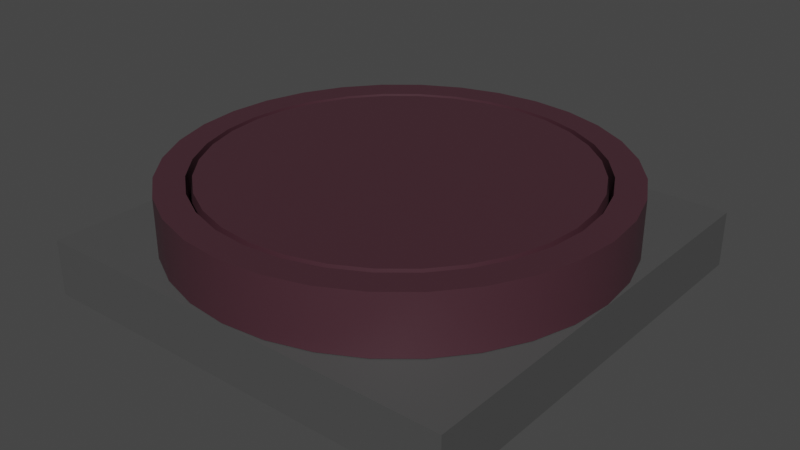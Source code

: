 # Source: MesaTipoA.blend  (saved by Blender 2.93.20; exported with 4.5.12 LTS)
import bpy
from mathutils import Matrix  # noqa: F401  (used for matrix-valued properties, if any)

bpy.ops.wm.read_factory_settings(use_empty=True)
scene = bpy.context.scene
scene.name = 'Scene'

# ---- collections
col_collection = bpy.data.collections.new('Collection'); scene.collection.children.link(col_collection)

# ---- materials (node trees are filled in below, after node groups)
mat_material_004 = bpy.data.materials.new('Material.004')
mat_material_003 = bpy.data.materials.new('Material.003')

# ---- node groups
ng_auto_smooth = bpy.data.node_groups.new('Auto Smooth', 'GeometryNodeTree')
_s = ng_auto_smooth.interface.new_socket(name='Geometry', in_out='OUTPUT', socket_type='NodeSocketGeometry')
_s = ng_auto_smooth.interface.new_socket(name='Geometry', in_out='INPUT', socket_type='NodeSocketGeometry')
_s = ng_auto_smooth.interface.new_socket(name='Angle', in_out='INPUT', socket_type='NodeSocketFloat')
_s.subtype = 'ANGLE'
_s.min_value = 0.0
_s.max_value = 3.142
ng_auto_smooth.is_modifier = True
_N = ng_auto_smooth.nodes; _L = ng_auto_smooth.links
n0 = _N.new('NodeGroupOutput'); n0.name = 'Group Output'; n0.location = (480, -100)
n1 = _N.new('NodeGroupInput'); n1.name = 'Group Input'; n1.location = (-420, -300)
n2 = _N.new('NodeGroupInput'); n2.name = 'Group Input.001'; n2.location = (-60, -100)
n3 = _N.new('GeometryNodeSetShadeSmooth'); n3.name = 'Set Shade Smooth'; n3.location = (120, -100)
n3.domain = 'EDGE'
n4 = _N.new('GeometryNodeSetShadeSmooth'); n4.name = 'Set Shade Smooth.001'; n4.location = (300, -100)
n5 = _N.new('GeometryNodeInputMeshEdgeAngle'); n5.name = 'Edge Angle'; n5.location = (-420, -220)
n6 = _N.new('GeometryNodeInputEdgeSmooth'); n6.name = 'Is Edge Smooth'; n6.location = (-60, -160)
n7 = _N.new('GeometryNodeInputShadeSmooth'); n7.name = 'Is Face Smooth'; n7.location = (-240, -340)
n8 = _N.new('FunctionNodeBooleanMath'); n8.name = 'Boolean Math'; n8.location = (-60, -220)
n9 = _N.new('FunctionNodeCompare'); n9.name = 'Compare'; n9.location = (-240, -180)
n9.operation = 'LESS_EQUAL'
_L.new(n5.outputs[0], n9.inputs[0])
_L.new(n4.outputs[0], n0.inputs[0])
_L.new(n1.outputs[1], n9.inputs[1])
_L.new(n9.outputs[0], n8.inputs[0])
_L.new(n7.outputs[0], n8.inputs[1])
_L.new(n2.outputs[0], n3.inputs[0])
_L.new(n6.outputs[0], n3.inputs[1])
_L.new(n3.outputs[0], n4.inputs[0])
_L.new(n8.outputs[0], n3.inputs[2])
n0.is_active_output = True

# ---- material node trees
mat_material_004.use_nodes = True; mat_material_004.node_tree.nodes.clear()
_N = mat_material_004.node_tree.nodes; _L = mat_material_004.node_tree.links
n0 = _N.new('ShaderNodeBsdfPrincipled'); n0.name = 'Principled BSDF'; n0.location = (10, 300)
n0.distribution = 'GGX'
n0.subsurface_method = 'BURLEY'
n0.inputs[0].default_value = (0.07324, 0.07324, 0.07324, 1.0)
n0.inputs[3].default_value = 1.45
n0.inputs[27].default_value = (0.0, 0.0, 0.0, 1.0)
n0.inputs[28].default_value = 1.0
n1 = _N.new('ShaderNodeOutputMaterial'); n1.name = 'Material Output'; n1.location = (300, 300)
_L.new(n0.outputs[0], n1.inputs[0])
n1.is_active_output = True
mat_material_003.use_nodes = True; mat_material_003.node_tree.nodes.clear()
_N = mat_material_003.node_tree.nodes; _L = mat_material_003.node_tree.links
n0 = _N.new('ShaderNodeBsdfPrincipled'); n0.name = 'Principled BSDF'; n0.location = (10, 300)
n0.distribution = 'GGX'
n0.subsurface_method = 'BURLEY'
n0.inputs[0].default_value = (0.06072, 0.02151, 0.03111, 1.0)
n0.inputs[3].default_value = 1.45
n0.inputs[27].default_value = (0.0, 0.0, 0.0, 1.0)
n0.inputs[28].default_value = 1.0
n1 = _N.new('ShaderNodeOutputMaterial'); n1.name = 'Material Output'; n1.location = (300, 300)
_L.new(n0.outputs[0], n1.inputs[0])
n1.is_active_output = True

# ---- world
world_world = bpy.data.worlds.new('World'); scene.world = world_world
world_world.use_nodes = True; world_world.node_tree.nodes.clear()
_N = world_world.node_tree.nodes; _L = world_world.node_tree.links
n0 = _N.new('ShaderNodeOutputWorld'); n0.name = 'World Output'; n0.location = (300, 300)
n1 = _N.new('ShaderNodeBackground'); n1.name = 'Background'; n1.location = (10, 300)
n1.inputs[0].default_value = (0.05088, 0.05088, 0.05088, 1.0)
_L.new(n1.outputs[0], n0.inputs[0])
n0.is_active_output = True
world_world.color = (0.05088, 0.05088, 0.05088)
world_world.use_sun_shadow = False
world_world.sun_shadow_jitter_overblur = 0.0

# ---- meshes
me_cubo_003 = bpy.data.meshes.new('Cubo.003')
me_cubo_003.from_pydata([(-1.0, -1.0, 1.167), (-1.0, 1.0, 1.167), (1.0, -1.0, 1.167), (1.0, 1.0, 1.167), (-1.0, -1.0, 0.9106), (-1.0, 1.0, 0.9106), (1.0, 1.0, 0.9106), (1.0, -1.0, 0.9106), (0.0, 1.0, 1.17), (-0.1951, 0.9808, 1.17), (-0.3827, 0.9239, 1.17), (-0.5556, 0.8315, 1.17), (-0.7071, 0.7071, 1.17), (-0.8315, 0.5556, 1.17), (-0.9239, 0.3827, 1.17), (-0.9808, 0.1951, 1.17), (-1.0, 0.0, 1.17), (-0.9808, -0.1951, 1.17), (-0.9239, -0.3827, 1.17), (-0.8315, -0.5556, 1.17), (-0.7071, -0.7071, 1.17), (-0.5556, -0.8315, 1.17), (-0.3827, -0.9239, 1.17), (-0.1951, -0.9808, 1.17), (8.742e-08, -1.0, 1.17), (0.1951, -0.9808, 1.17), (0.3827, -0.9239, 1.17), (0.5556, -0.8315, 1.17), (0.7071, -0.7071, 1.17), (0.8315, -0.5556, 1.17), (0.9239, -0.3827, 1.17), (0.9808, -0.1951, 1.17), (1.0, 0.0, 1.17), (0.9808, 0.1951, 1.17), (0.9239, 0.3827, 1.17), (0.8315, 0.5556, 1.17), (0.7071, 0.7071, 1.17), (0.5556, 0.8315, 1.17), (0.3827, 0.9239, 1.17), (0.1951, 0.9808, 1.17), (-0.06512, 0.3274, 1.434), (2.558e-09, 0.3338, 1.434), (-0.1277, 0.3084, 1.434), (-0.1855, 0.2775, 1.434), (-0.236, 0.236, 1.434), (-0.2775, 0.1855, 1.434), (-0.3084, 0.1277, 1.434), (-0.3274, 0.06512, 1.434), (-0.3338, -2.384e-07, 1.434), (-0.3274, -0.06512, 1.434), (-0.3084, -0.1277, 1.434), (-0.2775, -0.1855, 1.434), (-0.236, -0.236, 1.434), (-0.1855, -0.2775, 1.434), (-0.1277, -0.3084, 1.434), (-0.06512, -0.3274, 1.434), (4.752e-08, -0.3338, 1.434), (0.06512, -0.3274, 1.434), (0.1277, -0.3084, 1.434), (0.1855, -0.2775, 1.434), (0.236, -0.236, 1.434), (0.2775, -0.1855, 1.434), (0.3084, -0.1277, 1.434), (0.3274, -0.06512, 1.434), (0.3338, 0.0, 1.434), (0.3274, 0.06512, 1.434), (0.3084, 0.1277, 1.434), (0.2775, 0.1855, 1.434), (0.236, 0.236, 1.434), (0.1855, 0.2775, 1.434), (0.1277, 0.3084, 1.434), (0.06512, 0.3274, 1.434), (-0.1951, 0.9808, 1.434), (0.0, 1.0, 1.434), (-0.3827, 0.9239, 1.434), (-0.5556, 0.8315, 1.434), (-0.7071, 0.7071, 1.434), (-0.8315, 0.5556, 1.434), (-0.9239, 0.3827, 1.434), (-0.9808, 0.1951, 1.434), (-1.0, 0.0, 1.434), (-0.9808, -0.1951, 1.434), (-0.9239, -0.3827, 1.434), (-0.8315, -0.5556, 1.434), (-0.7071, -0.7071, 1.434), (-0.5556, -0.8315, 1.434), (-0.3827, -0.9239, 1.434), (-0.1951, -0.9808, 1.434), (8.742e-08, -1.0, 1.434), (0.1951, -0.9808, 1.434), (0.3827, -0.9239, 1.434), (0.5556, -0.8315, 1.434), (0.7071, -0.7071, 1.434), (0.8315, -0.5556, 1.434), (0.9239, -0.3827, 1.434), (0.9808, -0.1951, 1.434), (1.0, 0.0, 1.434), (0.9808, 0.1951, 1.434), (0.9239, 0.3827, 1.434), (0.8315, 0.5556, 1.434), (0.7071, 0.7071, 1.434), (0.5556, 0.8315, 1.434), (0.3827, 0.9239, 1.434), (0.1951, 0.9808, 1.434), (-0.1698, 0.8535, 1.434), (1.651e-08, 0.8703, 1.434), (-0.333, 0.804, 1.434), (-0.4835, 0.7236, 1.434), (-0.6154, 0.6154, 1.434), (-0.7236, 0.4835, 1.434), (-0.804, 0.333, 1.434), (-0.8535, 0.1698, 1.434), (-0.8703, 0.0, 1.434), (-0.8535, -0.1698, 1.434), (-0.804, -0.333, 1.434), (-0.7236, -0.4835, 1.434), (-0.6154, -0.6154, 1.434), (-0.4835, -0.7236, 1.434), (-0.333, -0.804, 1.434), (-0.1698, -0.8535, 1.434), (7.965e-08, -0.8703, 1.434), (0.1698, -0.8535, 1.434), (0.333, -0.804, 1.434), (0.4835, -0.7236, 1.434), (0.6154, -0.6154, 1.434), (0.7236, -0.4835, 1.434), (0.804, -0.333, 1.434), (0.8535, -0.1698, 1.434), (0.8703, 0.0, 1.434), (0.8535, 0.1698, 1.434), (0.804, 0.333, 1.434), (0.7236, 0.4835, 1.434), (0.6154, 0.6154, 1.434), (0.4835, 0.7236, 1.434), (0.333, 0.804, 1.434), (0.1698, 0.8535, 1.434), (-0.1671, 0.8401, 1.321), (1.62e-08, 0.8566, 1.321), (-0.3278, 0.7914, 1.321), (-0.4759, 0.7122, 1.321), (-0.6057, 0.6057, 1.321), (-0.7122, 0.4759, 1.321), (-0.7914, 0.3278, 1.321), (-0.8401, 0.1671, 1.321), (-0.8566, 0.0, 1.321), (-0.8401, -0.1671, 1.321), (-0.7914, -0.3278, 1.321), (-0.7122, -0.4759, 1.321), (-0.6057, -0.6057, 1.321), (-0.4759, -0.7122, 1.321), (-0.3278, -0.7914, 1.321), (-0.1671, -0.8401, 1.321), (7.883e-08, -0.8566, 1.321), (0.1671, -0.8401, 1.321), (0.3278, -0.7914, 1.321), (0.4759, -0.7122, 1.321), (0.6057, -0.6057, 1.321), (0.7122, -0.4759, 1.321), (0.7914, -0.3278, 1.321), (0.8401, -0.1671, 1.321), (0.8566, 0.0, 1.321), (0.8401, 0.1671, 1.321), (0.7914, 0.3278, 1.321), (0.7122, 0.4759, 1.321), (0.6057, 0.6057, 1.321), (0.4759, 0.7122, 1.321), (0.3278, 0.7914, 1.321), (0.1671, 0.8401, 1.321), (-0.1644, 0.8267, 1.434), (1.59e-08, 0.8429, 1.434), (-0.3226, 0.7787, 1.434), (-0.4683, 0.7008, 1.434), (-0.596, 0.596, 1.434), (-0.7008, 0.4683, 1.434), (-0.7787, 0.3226, 1.434), (-0.8267, 0.1644, 1.434), (-0.8429, 0.0, 1.434), (-0.8267, -0.1644, 1.434), (-0.7787, -0.3226, 1.434), (-0.7008, -0.4683, 1.434), (-0.596, -0.596, 1.434), (-0.4683, -0.7008, 1.434), (-0.3226, -0.7787, 1.434), (-0.1644, -0.8267, 1.434), (7.801e-08, -0.8429, 1.434), (0.1644, -0.8267, 1.434), (0.3226, -0.7787, 1.434), (0.4683, -0.7008, 1.434), (0.596, -0.596, 1.434), (0.7008, -0.4683, 1.434), (0.7787, -0.3226, 1.434), (0.8267, -0.1644, 1.434), (0.8429, 0.0, 1.434), (0.8267, 0.1644, 1.434), (0.7787, 0.3226, 1.434), (0.7008, 0.4683, 1.434), (0.596, 0.596, 1.434), (0.4683, 0.7008, 1.434), (0.3226, 0.7787, 1.434), (0.1644, 0.8267, 1.434)], [], [(3, 2, 7, 6), (1, 0, 2, 3), (2, 0, 4, 7), (5, 1, 3, 6), (4, 0, 1, 5), (4, 5, 6, 7), (40, 42, 43, 44, 45, 46, 47, 48, 49, 50, 51, 52, 53, 54, 55, 56, 57, 58, 59, 60, 61, 62, 63, 64, 65, 66, 67, 68, 69, 70, 71, 41), (33, 34, 98, 97), (20, 21, 85, 84), (34, 35, 99, 98), (21, 22, 86, 85), (8, 9, 72, 73), (35, 36, 100, 99), (22, 23, 87, 86), (9, 10, 74, 72), (36, 37, 101, 100), (23, 24, 88, 87), (10, 11, 75, 74), (37, 38, 102, 101), (24, 25, 89, 88), (11, 12, 76, 75), (38, 39, 103, 102), (25, 26, 90, 89), (12, 13, 77, 76), (39, 8, 73, 103), (26, 27, 91, 90), (13, 14, 78, 77), (27, 28, 92, 91), (14, 15, 79, 78), (28, 29, 93, 92), (15, 16, 80, 79), (29, 30, 94, 93), (16, 17, 81, 80), (30, 31, 95, 94), (17, 18, 82, 81), (31, 32, 96, 95), (18, 19, 83, 82), (32, 33, 97, 96), (19, 20, 84, 83), (104, 105, 73, 72), (106, 104, 72, 74), (107, 106, 74, 75), (108, 107, 75, 76), (109, 108, 76, 77), (110, 109, 77, 78), (111, 110, 78, 79), (112, 111, 79, 80), (113, 112, 80, 81), (114, 113, 81, 82), (115, 114, 82, 83), (116, 115, 83, 84), (117, 116, 84, 85), (118, 117, 85, 86), (119, 118, 86, 87), (120, 119, 87, 88), (121, 120, 88, 89), (122, 121, 89, 90), (123, 122, 90, 91), (124, 123, 91, 92), (125, 124, 92, 93), (126, 125, 93, 94), (127, 126, 94, 95), (128, 127, 95, 96), (129, 128, 96, 97), (130, 129, 97, 98), (131, 130, 98, 99), (132, 131, 99, 100), (133, 132, 100, 101), (134, 133, 101, 102), (135, 134, 102, 103), (105, 135, 103, 73), (136, 137, 105, 104), (138, 136, 104, 106), (139, 138, 106, 107), (140, 139, 107, 108), (141, 140, 108, 109), (142, 141, 109, 110), (143, 142, 110, 111), (144, 143, 111, 112), (145, 144, 112, 113), (146, 145, 113, 114), (147, 146, 114, 115), (148, 147, 115, 116), (149, 148, 116, 117), (150, 149, 117, 118), (151, 150, 118, 119), (152, 151, 119, 120), (153, 152, 120, 121), (154, 153, 121, 122), (155, 154, 122, 123), (156, 155, 123, 124), (157, 156, 124, 125), (158, 157, 125, 126), (159, 158, 126, 127), (160, 159, 127, 128), (161, 160, 128, 129), (162, 161, 129, 130), (163, 162, 130, 131), (164, 163, 131, 132), (165, 164, 132, 133), (166, 165, 133, 134), (167, 166, 134, 135), (137, 167, 135, 105), (168, 169, 137, 136), (170, 168, 136, 138), (171, 170, 138, 139), (172, 171, 139, 140), (173, 172, 140, 141), (174, 173, 141, 142), (175, 174, 142, 143), (176, 175, 143, 144), (177, 176, 144, 145), (178, 177, 145, 146), (179, 178, 146, 147), (180, 179, 147, 148), (181, 180, 148, 149), (182, 181, 149, 150), (183, 182, 150, 151), (184, 183, 151, 152), (185, 184, 152, 153), (186, 185, 153, 154), (187, 186, 154, 155), (188, 187, 155, 156), (189, 188, 156, 157), (190, 189, 157, 158), (191, 190, 158, 159), (192, 191, 159, 160), (193, 192, 160, 161), (194, 193, 161, 162), (195, 194, 162, 163), (196, 195, 163, 164), (197, 196, 164, 165), (198, 197, 165, 166), (199, 198, 166, 167), (169, 199, 167, 137), (40, 41, 169, 168), (42, 40, 168, 170), (43, 42, 170, 171), (44, 43, 171, 172), (45, 44, 172, 173), (46, 45, 173, 174), (47, 46, 174, 175), (48, 47, 175, 176), (49, 48, 176, 177), (50, 49, 177, 178), (51, 50, 178, 179), (52, 51, 179, 180), (53, 52, 180, 181), (54, 53, 181, 182), (55, 54, 182, 183), (56, 55, 183, 184), (57, 56, 184, 185), (58, 57, 185, 186), (59, 58, 186, 187), (60, 59, 187, 188), (61, 60, 188, 189), (62, 61, 189, 190), (63, 62, 190, 191), (64, 63, 191, 192), (65, 64, 192, 193), (66, 65, 193, 194), (67, 66, 194, 195), (68, 67, 195, 196), (69, 68, 196, 197), (70, 69, 197, 198), (71, 70, 198, 199), (41, 71, 199, 169)])
me_cubo_003.polygons.foreach_set('use_smooth', [True] * 167)
me_cubo_003.polygons.foreach_set('material_index', [0, 0, 0, 0, 0, 0, 1, 1, 1, 1, 1, 1, 1, 1, 1, 1, 1, 1, 1, 1, 1, 1, 1, 1, 1, 1, 1, 1, 1, 1, 1, 1, 1, 1, 1, 1, 1, 1, 1, 1, 1, 1, 1, 1, 1, 1, 1, 1, 1, 1, 1, 1, 1, 1, 1, 1, 1, 1, 1, 1, 1, 1, 1, 1, 1, 1, 1, 1, 1, 1, 1, 1, 1, 1, 1, 1, 1, 1, 1, 1, 1, 1, 1, 1, 1, 1, 1, 1, 1, 1, 1, 1, 1, 1, 1, 1, 1, 1, 1, 1, 1, 1, 1, 1, 1, 1, 1, 1, 1, 1, 1, 1, 1, 1, 1, 1, 1, 1, 1, 1, 1, 1, 1, 1, 1, 1, 1, 1, 1, 1, 1, 1, 1, 1, 1, 1, 1, 1, 1, 1, 1, 1, 1, 1, 1, 1, 1, 1, 1, 1, 1, 1, 1, 1, 1, 1, 1, 1, 1, 1, 1, 1, 1, 1, 1, 1, 1])
_uv = me_cubo_003.uv_layers.new(name='MapaUV')
_uv.uv.foreach_set('vector', [0.625, 0.5, 0.625, 0.75, 0.375, 0.75, 0.375, 0.5, 0.875, 0.5, 0.875, 0.75, 0.625, 0.75, 0.625, 0.5, 0.625, 0.75, 0.625, 1.0, 0.375, 1.0, 0.375, 0.75, 0.375, 0.25, 0.625, 0.25, 0.625, 0.5, 0.375, 0.5, 0.375, 0.0, 0.625, 0.0, 0.625, 0.25, 0.375, 0.25, 0.375, 1.0, 0.375, 0.25, 0.375, 0.5, 0.375, 0.75, 0.0, 0.0, 0.0, 0.0, 0.0, 0.0, 0.0, 0.0, 0.0, 0.0, 0.0, 0.0, 0.0, 0.0, 0.0, 0.0, 0.0, 0.0, 0.0, 0.0, 0.0, 0.0, 0.0, 0.0, 0.0, 0.0, 0.0, 0.0, 0.0, 0.0, 0.0, 0.0, 0.0, 0.0, 0.0, 0.0, 0.0, 0.0, 0.0, 0.0, 0.0, 0.0, 0.0, 0.0, 0.0, 0.0, 0.0, 0.0, 0.0, 0.0, 0.0, 0.0, 0.0, 0.0, 0.0, 0.0, 0.0, 0.0, 0.0, 0.0, 0.0, 0.0, 0.0, 0.0, 0.0, 0.0, 0.0, 0.0, 0.0, 0.0, 0.0, 0.0, 0.0, 0.0, 0.0, 0.0, 0.0, 0.0, 0.0, 0.0, 0.0, 0.0, 0.0, 0.0, 0.0, 0.0, 0.0, 0.0, 0.0, 0.0, 0.0, 0.0, 0.0, 0.0, 0.0, 0.0, 0.0, 0.0, 0.0, 0.0, 0.0, 0.0, 0.0, 0.0, 0.0, 0.0, 0.0, 0.0, 0.0, 0.0, 0.0, 0.0, 0.0, 0.0, 0.0, 0.0, 0.0, 0.0, 0.0, 0.0, 0.0, 0.0, 0.0, 0.0, 0.0, 0.0, 0.0, 0.0, 0.0, 0.0, 0.0, 0.0, 0.0, 0.0, 0.0, 0.0, 0.0, 0.0, 0.0, 0.0, 0.0, 0.0, 0.0, 0.0, 0.0, 0.0, 0.0, 0.0, 0.0, 0.0, 0.0, 0.0, 0.0, 0.0, 0.0, 0.0, 0.0, 0.0, 0.0, 0.0, 0.0, 0.0, 0.0, 0.0, 0.0, 0.0, 0.0, 0.0, 0.0, 0.0, 0.0, 0.0, 0.0, 0.0, 0.0, 0.0, 0.0, 0.0, 0.0, 0.0, 0.0, 0.0, 0.0, 0.0, 0.0, 0.0, 0.0, 0.0, 0.0, 0.0, 0.0, 0.0, 0.0, 0.0, 0.0, 0.0, 0.0, 0.0, 0.0, 0.0, 0.0, 0.0, 0.0, 0.0, 0.0, 0.0, 0.0, 0.0, 0.0, 0.0, 0.0, 0.0, 0.0, 0.0, 0.0, 0.0, 0.0, 0.0, 0.0, 0.0, 0.0, 0.0, 0.0, 0.0, 0.0, 0.0, 0.0, 0.0, 0.0, 0.0, 0.0, 0.0, 0.0, 0.0, 0.0, 0.0, 0.0, 0.0, 0.0, 0.0, 0.0, 0.0, 0.0, 0.0, 0.0, 0.0, 0.0, 0.0, 0.0, 0.0, 0.0, 0.0, 0.0, 0.0, 0.0, 0.0, 0.0, 0.0, 0.0, 0.0, 0.0, 0.0, 0.0, 0.0, 0.0, 0.0, 0.0, 0.0, 0.0, 0.0, 0.0, 0.0, 0.0, 0.0, 0.0, 0.0, 0.0, 0.0, 0.0, 0.0, 0.0, 0.0, 0.0, 0.0, 0.0, 0.0, 0.0, 0.0, 0.0, 0.0, 0.0, 0.0, 0.0, 0.0, 0.0, 0.0, 0.0, 0.0, 0.0, 0.0, 0.0, 0.0, 0.0, 0.0, 0.0, 0.0, 0.0, 0.0, 0.0, 0.0, 0.0, 0.0, 0.0, 0.0, 0.0, 0.0, 0.0, 0.0, 0.0, 0.0, 0.0, 0.0, 0.0, 0.0, 0.0, 0.0, 0.0, 0.0, 0.0, 0.0, 0.0, 0.0, 0.0, 0.0, 0.0, 0.0, 0.0, 0.0, 0.0, 0.0, 0.0, 0.0, 0.0, 0.0, 0.0, 0.0, 0.0, 0.0, 0.0, 0.0, 0.0, 0.0, 0.0, 0.0, 0.0, 0.0, 0.0, 0.0, 0.0, 0.0, 0.0, 0.0, 0.0, 0.0, 0.0, 0.0, 0.0, 0.0, 0.0, 0.0, 0.0, 0.0, 0.0, 0.0, 0.0, 0.0, 0.0, 0.0, 0.0, 0.0, 0.0, 0.0, 0.0, 0.0, 0.0, 0.0, 0.0, 0.0, 0.0, 0.0, 0.0, 0.0, 0.0, 0.0, 0.0, 0.0, 0.0, 0.0, 0.0, 0.0, 0.0, 0.0, 0.0, 0.0, 0.0, 0.0, 0.0, 0.0, 0.0, 0.0, 0.0, 0.0, 0.0, 0.0, 0.0, 0.0, 0.0, 0.0, 0.0, 0.0, 0.0, 0.0, 0.0, 0.0, 0.0, 0.0, 0.0, 0.0, 0.0, 0.0, 0.0, 0.0, 0.0, 0.0, 0.0, 0.0, 0.0, 0.0, 0.0, 0.0, 0.0, 0.0, 0.0, 0.0, 0.0, 0.0, 0.0, 0.0, 0.0, 0.0, 0.0, 0.0, 0.0, 0.0, 0.0, 0.0, 0.0, 0.0, 0.0, 0.0, 0.0, 0.0, 0.0, 0.0, 0.0, 0.0, 0.0, 0.0, 0.0, 0.0, 0.0, 0.0, 0.0, 0.0, 0.0, 0.0, 0.0, 0.0, 0.0, 0.0, 0.0, 0.0, 0.0, 0.0, 0.0, 0.0, 0.0, 0.0, 0.0, 0.0, 0.0, 0.0, 0.0, 0.0, 0.0, 0.0, 0.0, 0.0, 0.0, 0.0, 0.0, 0.0, 0.0, 0.0, 0.0, 0.0, 0.0, 0.0, 0.0, 0.0, 0.0, 0.0, 0.0, 0.0, 0.0, 0.0, 0.0, 0.0, 0.0, 0.0, 0.0, 0.0, 0.0, 0.0, 0.0, 0.0, 0.0, 0.0, 0.0, 0.0, 0.0, 0.0, 0.0, 0.0, 0.0, 0.0, 0.0, 0.0, 0.0, 0.0, 0.0, 0.0, 0.0, 0.0, 0.0, 0.0, 0.0, 0.0, 0.0, 0.0, 0.0, 0.0, 0.0, 0.0, 0.0, 0.0, 0.0, 0.0, 0.0, 0.0, 0.0, 0.0, 0.0, 0.0, 0.0, 0.0, 0.0, 0.0, 0.0, 0.0, 0.0, 0.0, 0.0, 0.0, 0.0, 0.0, 0.0, 0.0, 0.0, 0.0, 0.0, 0.0, 0.0, 0.0, 0.0, 0.0, 0.0, 0.0, 0.0, 0.0, 0.0, 0.0, 0.0, 0.0, 0.0, 0.0, 0.0, 0.0, 0.0, 0.0, 0.0, 0.0, 0.0, 0.0, 0.0, 0.0, 0.0, 0.0, 0.0, 0.0, 0.0, 0.0, 0.0, 0.0, 0.0, 0.0, 0.0, 0.0, 0.0, 0.0, 0.0, 0.0, 0.0, 0.0, 0.0, 0.0, 0.0, 0.0, 0.0, 0.0, 0.0, 0.0, 0.0, 0.0, 0.0, 0.0, 0.0, 0.0, 0.0, 0.0, 0.0, 0.0, 0.0, 0.0, 0.0, 0.0, 0.0, 0.0, 0.0, 0.0, 0.0, 0.0, 0.0, 0.0, 0.0, 0.0, 0.0, 0.0, 0.0, 0.0, 0.0, 0.0, 0.0, 0.0, 0.0, 0.0, 0.0, 0.0, 0.0, 0.0, 0.0, 0.0, 0.0, 0.0, 0.0, 0.0, 0.0, 0.0, 0.0, 0.0, 0.0, 0.0, 0.0, 0.0, 0.0, 0.0, 0.0, 0.0, 0.0, 0.0, 0.0, 0.0, 0.0, 0.0, 0.0, 0.0, 0.0, 0.0, 0.0, 0.0, 0.0, 0.0, 0.0, 0.0, 0.0, 0.0, 0.0, 0.0, 0.0, 0.0, 0.0, 0.0, 0.0, 0.0, 0.0, 0.0, 0.0, 0.0, 0.0, 0.0, 0.0, 0.0, 0.0, 0.0, 0.0, 0.0, 0.0, 0.0, 0.0, 0.0, 0.0, 0.0, 0.0, 0.0, 0.0, 0.0, 0.0, 0.0, 0.0, 0.0, 0.0, 0.0, 0.0, 0.0, 0.0, 0.0, 0.0, 0.0, 0.0, 0.0, 0.0, 0.0, 0.0, 0.0, 0.0, 0.0, 0.0, 0.0, 0.0, 0.0, 0.0, 0.0, 0.0, 0.0, 0.0, 0.0, 0.0, 0.0, 0.0, 0.0, 0.0, 0.0, 0.0, 0.0, 0.0, 0.0, 0.0, 0.0, 0.0, 0.0, 0.0, 0.0, 0.0, 0.0, 0.0, 0.0, 0.0, 0.0, 0.0, 0.0, 0.0, 0.0, 0.0, 0.0, 0.0, 0.0, 0.0, 0.0, 0.0, 0.0, 0.0, 0.0, 0.0, 0.0, 0.0, 0.0, 0.0, 0.0, 0.0, 0.0, 0.0, 0.0, 0.0, 0.0, 0.0, 0.0, 0.0, 0.0, 0.0, 0.0, 0.0, 0.0, 0.0, 0.0, 0.0, 0.0, 0.0, 0.0, 0.0, 0.0, 0.0, 0.0, 0.0, 0.0, 0.0, 0.0, 0.0, 0.0, 0.0, 0.0, 0.0, 0.0, 0.0, 0.0, 0.0, 0.0, 0.0, 0.0, 0.0, 0.0, 0.0, 0.0, 0.0, 0.0, 0.0, 0.0, 0.0, 0.0, 0.0, 0.0, 0.0, 0.0, 0.0, 0.0, 0.0, 0.0, 0.0, 0.0, 0.0, 0.0, 0.0, 0.0, 0.0, 0.0, 0.0, 0.0, 0.0, 0.0, 0.0, 0.0, 0.0, 0.0, 0.0, 0.0, 0.0, 0.0, 0.0, 0.0, 0.0, 0.0, 0.0, 0.0, 0.0, 0.0, 0.0, 0.0, 0.0, 0.0, 0.0, 0.0, 0.0, 0.0, 0.0, 0.0, 0.0, 0.0, 0.0, 0.0, 0.0, 0.0, 0.0, 0.0, 0.0, 0.0, 0.0, 0.0, 0.0, 0.0, 0.0, 0.0, 0.0, 0.0, 0.0, 0.0, 0.0, 0.0, 0.0, 0.0, 0.0, 0.0, 0.0, 0.0, 0.0, 0.0, 0.0, 0.0, 0.0, 0.0, 0.0, 0.0, 0.0, 0.0, 0.0, 0.0, 0.0, 0.0, 0.0, 0.0, 0.0, 0.0, 0.0, 0.0, 0.0, 0.0, 0.0, 0.0, 0.0, 0.0, 0.0, 0.0, 0.0, 0.0, 0.0, 0.0, 0.0, 0.0, 0.0, 0.0, 0.0, 0.0, 0.0, 0.0, 0.0, 0.0, 0.0, 0.0, 0.0, 0.0, 0.0, 0.0, 0.0, 0.0, 0.0, 0.0, 0.0, 0.0, 0.0, 0.0, 0.0, 0.0, 0.0, 0.0, 0.0, 0.0, 0.0, 0.0, 0.0, 0.0, 0.0, 0.0, 0.0, 0.0, 0.0, 0.0, 0.0, 0.0, 0.0, 0.0, 0.0, 0.0, 0.0, 0.0, 0.0, 0.0, 0.0, 0.0, 0.0, 0.0, 0.0, 0.0, 0.0, 0.0, 0.0, 0.0, 0.0, 0.0, 0.0, 0.0, 0.0, 0.0, 0.0, 0.0, 0.0, 0.0, 0.0, 0.0, 0.0, 0.0, 0.0, 0.0, 0.0, 0.0, 0.0, 0.0, 0.0, 0.0, 0.0, 0.0, 0.0, 0.0, 0.0, 0.0, 0.0, 0.0, 0.0, 0.0, 0.0, 0.0, 0.0, 0.0, 0.0, 0.0, 0.0, 0.0, 0.0, 0.0, 0.0, 0.0, 0.0, 0.0, 0.0, 0.0, 0.0, 0.0, 0.0, 0.0, 0.0, 0.0, 0.0, 0.0, 0.0, 0.0, 0.0, 0.0, 0.0, 0.0, 0.0, 0.0, 0.0, 0.0, 0.0, 0.0, 0.0, 0.0, 0.0, 0.0, 0.0, 0.0, 0.0, 0.0, 0.0, 0.0, 0.0, 0.0, 0.0, 0.0, 0.0, 0.0, 0.0, 0.0, 0.0, 0.0, 0.0, 0.0, 0.0, 0.0, 0.0, 0.0, 0.0, 0.0, 0.0, 0.0, 0.0, 0.0, 0.0, 0.0, 0.0, 0.0, 0.0, 0.0, 0.0, 0.0, 0.0, 0.0, 0.0, 0.0, 0.0, 0.0, 0.0, 0.0, 0.0, 0.0, 0.0, 0.0, 0.0, 0.0, 0.0, 0.0, 0.0, 0.0, 0.0, 0.0, 0.0, 0.0, 0.0, 0.0, 0.0, 0.0, 0.0, 0.0, 0.0, 0.0, 0.0, 0.0, 0.0, 0.0, 0.0, 0.0, 0.0, 0.0, 0.0, 0.0, 0.0, 0.0, 0.0, 0.0, 0.0, 0.0, 0.0, 0.0, 0.0, 0.0, 0.0, 0.0, 0.0, 0.0, 0.0, 0.0, 0.0, 0.0, 0.0, 0.0, 0.0, 0.0, 0.0, 0.0, 0.0, 0.0, 0.0, 0.0, 0.0, 0.0, 0.0, 0.0, 0.0, 0.0, 0.0, 0.0, 0.0, 0.0, 0.0, 0.0, 0.0, 0.0, 0.0, 0.0, 0.0, 0.0, 0.0, 0.0, 0.0, 0.0, 0.0, 0.0, 0.0, 0.0, 0.0, 0.0, 0.0, 0.0, 0.0, 0.0, 0.0, 0.0, 0.0, 0.0, 0.0, 0.0, 0.0, 0.0, 0.0, 0.0, 0.0, 0.0, 0.0, 0.0, 0.0, 0.0, 0.0, 0.0, 0.0, 0.0, 0.0, 0.0, 0.0, 0.0, 0.0, 0.0, 0.0, 0.0, 0.0, 0.0, 0.0, 0.0, 0.0, 0.0, 0.0, 0.0, 0.0, 0.0, 0.0, 0.0, 0.0, 0.0, 0.0, 0.0, 0.0, 0.0, 0.0, 0.0, 0.0, 0.0, 0.0, 0.0, 0.0, 0.0, 0.0, 0.0, 0.0, 0.0, 0.0, 0.0, 0.0, 0.0, 0.0, 0.0, 0.0, 0.0, 0.0, 0.0, 0.0, 0.0, 0.0, 0.0, 0.0, 0.0, 0.0, 0.0, 0.0, 0.0, 0.0, 0.0, 0.0, 0.0, 0.0, 0.0, 0.0, 0.0, 0.0, 0.0, 0.0, 0.0, 0.0, 0.0, 0.0, 0.0, 0.0, 0.0, 0.0, 0.0, 0.0, 0.0, 0.0, 0.0, 0.0, 0.0, 0.0, 0.0, 0.0, 0.0, 0.0, 0.0, 0.0, 0.0])
me_cubo_003.materials.append(mat_material_004)
me_cubo_003.materials.append(mat_material_003)
me_cubo_003.use_remesh_fix_poles = True
me_cubo_003.use_remesh_preserve_attributes = False
me_cubo_003.update()

# ---- objects
ob_mesatipoa = bpy.data.objects.new('MesaTipoA', me_cubo_003)

# ---- transforms, parenting, visibility, modifiers, constraints
ob_mesatipoa.location = (0.0, 0.0, 0.0)
_m = ob_mesatipoa.modifiers.new('Auto Smooth', 'NODES')
_m.node_group = ng_auto_smooth
_gi = [s.identifier for s in ng_auto_smooth.interface.items_tree if s.item_type == 'SOCKET' and s.in_out == 'INPUT']
_m[_gi[1]] = 0.5236  # Angle

# ---- collection membership
col_collection.objects.link(ob_mesatipoa)

# ---- scene / render settings (as saved in the file)
scene.frame_start = 1; scene.frame_end = 250; scene.frame_set(1)
scene.render.engine = 'CYCLES'
scene.cycles.use_denoising = False
scene.cycles.samples = 128
scene.cycles.sampling_pattern = 'TABULATED_SOBOL'
scene.cycles.use_adaptive_sampling = False
scene.cycles.use_light_tree = False
scene.view_settings.view_transform = 'Filmic'
bpy.context.view_layer.update()

# ---- added for rendering (the .blend has no active camera and no usable light): camera, sun
cam_auto = bpy.data.cameras.new('AutoCamera')
cam_auto.lens = 50.0
cam_auto.sensor_width = 36.0
cam_auto.clip_end = 1000.0
ob_auto_camera = bpy.data.objects.new('AutoCamera', cam_auto)
scene.collection.objects.link(ob_auto_camera)
ob_auto_camera.location = (2.6614, -3.19368, 3.30151)
ob_auto_camera.rotation_euler = (1.09748, -7.21219e-08, 0.694738)
scene.camera = ob_auto_camera
light_auto_sun = bpy.data.lights.new('AutoSun', 'SUN')
light_auto_sun.energy = 3.0
light_auto_sun.angle = 0.0523599
ob_auto_sun = bpy.data.objects.new('AutoSun', light_auto_sun)
scene.collection.objects.link(ob_auto_sun)
ob_auto_sun.rotation_euler = (0.872665, 0.174533, 0.523599)
bpy.context.view_layer.update()
